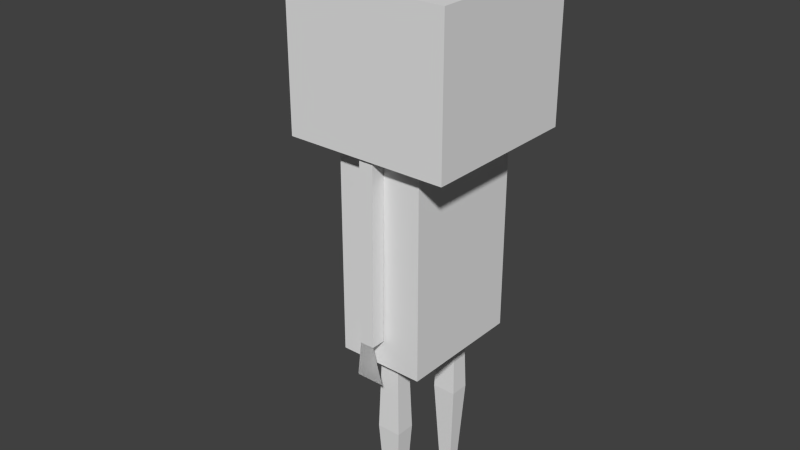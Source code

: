 # Source: female.blend  (saved by Blender 2.72.0; exported with 4.5.12 LTS)
import bpy
from mathutils import Matrix  # noqa: F401  (used for matrix-valued properties, if any)

bpy.ops.wm.read_factory_settings(use_empty=True)
scene = bpy.context.scene
scene.name = 'Scene'

# ---- collections
col_collection_1 = bpy.data.collections.new('Collection 1'); scene.collection.children.link(col_collection_1)

# ---- world
world_world = bpy.data.worlds.new('World'); scene.world = world_world
world_world.color = (0.05088, 0.05088, 0.05088)
world_world.use_sun_shadow = False
world_world.sun_shadow_jitter_overblur = 0.0
world_world.cycles.sampling_method = 'MANUAL'
world_world.cycles.sample_map_resolution = 256

# ---- meshes
me_female = bpy.data.meshes.new('Female')
me_female.from_pydata([(0.03416, 4.029, 16.39), (1.018, 3.314, 17.14), (-0.3417, 2.872, 17.14), (-1.182, 4.029, 17.14), (-0.3417, 5.186, 17.14), (1.018, 4.744, 17.14), (0.41, 2.872, 18.36), (-0.9499, 3.314, 18.36), (-0.9499, 4.744, 18.36), (0.41, 5.186, 18.36), (1.251, 4.029, 18.36), (0.03416, 4.029, 19.11), (2.696, 0.3669, 7.068), (2.696, 0.84, 7.068), (2.223, 0.84, 7.068), (2.223, 0.3669, 7.068), (2.633, 0.3669, 12.94), (2.633, 0.84, 12.94), (2.16, 0.84, 12.94), (2.16, 0.3669, 12.94), (2.559, 0.1321, 5.795), (2.559, 1.075, 5.795), (2.696, 0.3669, 7.068), (2.696, 0.84, 7.068), (2.559, 0.1321, 5.795), (2.559, 1.075, 5.795), (-2.649, 0.3669, 7.068), (-2.649, 0.84, 7.068), (-2.175, 0.84, 7.068), (-2.175, 0.3669, 7.068), (-2.586, 0.3669, 12.94), (-2.586, 0.84, 12.94), (-2.113, 0.84, 12.94), (-2.113, 0.3669, 12.94), (-2.534, 0.1321, 5.783), (-2.534, 1.075, 5.783), (-2.649, 0.3669, 7.068), (-2.649, 0.84, 7.068), (-2.534, 0.1321, 5.783), (-2.534, 1.075, 5.783), (1.203, 0.3102, 0.2851), (1.203, 0.7499, 0.2851), (1.562, 0.7499, 0.2851), (1.562, 0.3102, 0.2851), (1.139, 0.2322, 6.667), (1.139, 0.8279, 6.667), (1.626, 0.8279, 6.667), (1.626, 0.2322, 6.667), (1.053, 0.127, 3.476), (1.053, 0.9331, 3.476), (1.712, 0.9331, 3.476), (1.712, 0.127, 3.476), (0.6414, -2.1, 0.2851), (2.124, -2.1, 0.2851), (1.203, 0.3102, 0.2851), (1.562, 0.3102, 0.2851), (0.6414, -2.1, 0.2851), (2.124, -2.1, 0.2851), (-1.621, 0.3102, 0.2851), (-1.621, 0.7499, 0.2851), (-1.261, 0.7499, 0.2851), (-1.261, 0.3102, 0.2851), (-1.684, 0.2322, 6.667), (-1.684, 0.8279, 6.667), (-1.197, 0.8279, 6.667), (-1.197, 0.2322, 6.667), (-1.77, 0.127, 3.476), (-1.77, 0.9331, 3.476), (-1.111, 0.9331, 3.476), (-1.111, 0.127, 3.476), (-2.182, -2.1, 0.2851), (-0.6996, -2.1, 0.2851), (-1.621, 0.3102, 0.2851), (-1.261, 0.3102, 0.2851), (-2.182, -2.1, 0.2851), (-0.6996, -2.1, 0.2851), (-2.115, -0.8779, 6.141), (-2.115, 1.975, 6.141), (2.095, 1.975, 6.141), (2.095, -0.8779, 6.141), (-2.115, -0.8779, 13.03), (-2.115, 1.975, 13.03), (2.095, 1.975, 13.03), (2.095, -0.8779, 13.03), (-2.696, -2.083, 13.03), (-2.696, 3.29, 13.03), (2.676, 3.29, 13.03), (2.676, -2.083, 13.03), (-2.696, -2.083, 17.78), (-2.696, 3.29, 17.78), (2.676, 3.29, 17.78), (2.676, -2.083, 17.78)], [], [(0, 1, 2), (1, 0, 5), (0, 2, 3), (0, 3, 4), (0, 4, 5), (1, 5, 10), (2, 1, 6), (3, 2, 7), (4, 3, 8), (5, 4, 9), (1, 10, 6), (2, 6, 7), (3, 7, 8), (4, 8, 9), (5, 9, 10), (6, 10, 11), (7, 6, 11), (8, 7, 11), (9, 8, 11), (10, 9, 11), (16, 17, 13, 12), (17, 18, 14, 13), (18, 19, 15, 14), (19, 16, 12, 15), (12, 13, 14, 15), (19, 18, 17, 16), (13, 12, 20), (21, 13, 20), (23, 24, 22), (25, 24, 23), (30, 26, 27, 31), (31, 27, 28, 32), (32, 28, 29, 33), (33, 29, 26, 30), (26, 29, 28, 27), (33, 30, 31, 32), (27, 26, 34), (35, 27, 34), (37, 38, 36), (39, 38, 37), (48, 40, 41, 49), (49, 41, 42, 50), (50, 42, 43, 51), (51, 43, 40, 48), (40, 43, 42, 41), (47, 44, 45, 46), (44, 48, 49, 45), (45, 49, 50, 46), (46, 50, 51, 47), (47, 51, 48, 44), (40, 43, 53), (52, 40, 53), (54, 57, 55), (56, 57, 54), (66, 58, 59, 67), (67, 59, 60, 68), (68, 60, 61, 69), (69, 61, 58, 66), (58, 61, 60, 59), (65, 62, 63, 64), (62, 66, 67, 63), (63, 67, 68, 64), (64, 68, 69, 65), (65, 69, 66, 62), (58, 61, 71), (70, 58, 71), (72, 75, 73), (74, 75, 72), (80, 76, 77, 81), (81, 77, 78, 82), (82, 78, 79, 83), (83, 79, 76, 80), (76, 79, 78, 77), (83, 80, 81, 82), (89, 84, 85), (90, 85, 86), (91, 86, 87), (88, 87, 84), (87, 86, 85), (88, 89, 90), (89, 85, 90), (88, 84, 89), (91, 87, 88), (90, 86, 91), (91, 88, 90), (84, 87, 85)])
_uv = me_female.uv_layers.new(name='UVMap')
_uv.uv.foreach_set('vector', [0.6527, 0.8222, 0.646, 0.8752, 0.6175, 0.8441, 0.646, 0.8752, 0.6527, 0.8222, 0.692, 0.855, 0.5916, 0.9835, 0.5862, 0.9403, 0.6292, 0.967, 0.6347, 0.897, 0.6722, 0.9135, 0.6292, 0.9403, 0.6527, 0.8222, 0.692, 0.8113, 0.692, 0.855, 0.646, 0.8752, 0.692, 0.855, 0.6811, 0.897, 0.5486, 0.897, 0.5862, 0.9135, 0.5431, 0.9403, 0.6292, 0.967, 0.5862, 0.9403, 0.6292, 0.9135, 0.6292, 0.9403, 0.6722, 0.9135, 0.6722, 0.967, 0.7153, 0.967, 0.6777, 0.9835, 0.6722, 0.9403, 0.5862, 0.9135, 0.5862, 0.967, 0.5431, 0.9403, 0.5862, 0.9403, 0.5916, 0.897, 0.6292, 0.9135, 0.6067, 0.8113, 0.6175, 0.8534, 0.5715, 0.8332, 0.6292, 0.9403, 0.6722, 0.967, 0.6347, 0.9835, 0.7153, 0.967, 0.6722, 0.9403, 0.7153, 0.9135, 0.5431, 0.9403, 0.5862, 0.967, 0.5486, 0.9835, 0.6175, 0.8534, 0.6175, 0.897, 0.5783, 0.8861, 0.5715, 0.8332, 0.6175, 0.8534, 0.5783, 0.8861, 0.5431, 0.8643, 0.5715, 0.8332, 0.5783, 0.8861, 0.7153, 0.9135, 0.6722, 0.9403, 0.6777, 0.897, 0.883, 0.6299, 0.906, 0.6299, 0.906, 0.9284, 0.883, 0.9284, 0.9685, 0.63, 0.9914, 0.6297, 0.9914, 0.9283, 0.9685, 0.9285, 0.9632, 0.9274, 0.9402, 0.9274, 0.9402, 0.6288, 0.9632, 0.6288, 0.9115, 0.6305, 0.9344, 0.6307, 0.9344, 0.9293, 0.9115, 0.929, 0.9513, 0.6, 0.9513, 0.6241, 0.9283, 0.6241, 0.9283, 0.6, 0.9329, 0.9813, 0.9099, 0.9813, 0.9099, 0.9573, 0.9329, 0.9573, 0.9503, 0.525, 0.9732, 0.525, 0.9846, 0.5898, 0.9389, 0.5898, 0.9503, 0.525, 0.9846, 0.5898, 0.9275, 0.525, 0.8932, 0.5899, 0.9046, 0.525, 0.9389, 0.5899, 0.8932, 0.5899, 0.9275, 0.525, 0.7501, 0.6289, 0.7501, 0.9275, 0.773, 0.9275, 0.773, 0.6289, 0.8384, 0.6305, 0.8384, 0.9291, 0.8613, 0.9288, 0.8613, 0.6303, 0.8323, 0.9285, 0.8323, 0.63, 0.8094, 0.63, 0.8094, 0.9285, 0.7793, 0.6293, 0.7793, 0.9278, 0.8023, 0.9281, 0.8023, 0.6295, 0.8162, 0.5936, 0.8162, 0.6177, 0.7932, 0.6177, 0.7932, 0.5936, 0.8181, 0.9764, 0.8181, 0.9523, 0.7952, 0.9523, 0.7952, 0.9764, 0.7655, 0.5152, 0.7884, 0.5152, 0.7998, 0.5807, 0.7541, 0.5807, 0.7655, 0.5152, 0.7998, 0.5807, 0.8442, 0.5157, 0.8099, 0.581, 0.8213, 0.5157, 0.8556, 0.581, 0.8099, 0.581, 0.8442, 0.5157, 0.951, 0.2006, 0.9599, 0.03824, 0.9812, 0.03824, 0.9901, 0.2006, 0.8329, 0.2018, 0.8402, 0.0394, 0.8577, 0.0394, 0.8649, 0.2018, 0.8709, 0.2009, 0.8798, 0.0385, 0.9011, 0.0385, 0.91, 0.2009, 0.9142, 0.2017, 0.9215, 0.03927, 0.9389, 0.03927, 0.9462, 0.2017, 0.885, 0.008917, 0.9025, 0.008917, 0.9025, 0.03129, 0.885, 0.03129, 0.8742, 0.3737, 0.8979, 0.3737, 0.8979, 0.404, 0.8742, 0.404, 0.9561, 0.363, 0.951, 0.2006, 0.9901, 0.2006, 0.985, 0.363, 0.8371, 0.3642, 0.8329, 0.2018, 0.8649, 0.2018, 0.8608, 0.3642, 0.876, 0.3633, 0.8709, 0.2009, 0.91, 0.2009, 0.9049, 0.3633, 0.9184, 0.364, 0.9142, 0.2017, 0.9462, 0.2017, 0.942, 0.364, 0.6861, 0.6023, 0.6738, 0.6023, 0.6547, 0.5162, 0.7052, 0.5162, 0.6861, 0.6023, 0.6547, 0.5162, 0.686, 0.426, 0.6546, 0.5122, 0.6738, 0.426, 0.7051, 0.5122, 0.6546, 0.5122, 0.686, 0.426, 0.6498, 0.2001, 0.6587, 0.03772, 0.68, 0.03772, 0.6889, 0.2001, 0.7348, 0.2005, 0.7421, 0.0381, 0.7595, 0.0381, 0.7668, 0.2005, 0.6052, 0.2011, 0.6141, 0.03873, 0.6354, 0.03873, 0.6443, 0.2011, 0.6964, 0.2003, 0.7036, 0.03792, 0.7211, 0.03792, 0.7284, 0.2003, 0.7003, 0.03134, 0.6829, 0.03134, 0.6829, 0.008969, 0.7003, 0.008969, 0.6784, 0.3714, 0.7021, 0.3714, 0.7021, 0.4017, 0.6784, 0.4017, 0.6549, 0.3625, 0.6498, 0.2001, 0.6889, 0.2001, 0.6838, 0.3625, 0.739, 0.3629, 0.7348, 0.2005, 0.7668, 0.2005, 0.7626, 0.3629, 0.6103, 0.3635, 0.6052, 0.2011, 0.6443, 0.2011, 0.6392, 0.3635, 0.7006, 0.3627, 0.6964, 0.2003, 0.7284, 0.2003, 0.7242, 0.3627, 0.5986, 0.6007, 0.5865, 0.6007, 0.5676, 0.5157, 0.6175, 0.5157, 0.5986, 0.6007, 0.5676, 0.5157, 0.5981, 0.4265, 0.5671, 0.5115, 0.586, 0.4265, 0.6169, 0.5115, 0.5671, 0.5115, 0.5981, 0.4265, 0.1126, 0.4028, 0.1126, 0.1306, 0.005146, 0.1306, 0.005146, 0.4028, 0.5955, 0.4026, 0.5955, 0.1305, 0.4369, 0.1305, 0.4369, 0.4026, 0.4174, 0.4026, 0.4174, 0.1305, 0.31, 0.1305, 0.31, 0.4026, 0.2901, 0.4002, 0.2901, 0.1281, 0.1316, 0.1281, 0.1316, 0.4002, 0.1281, 0.1115, 0.2944, 0.1115, 0.2944, 0.004036, 0.1281, 0.004036, 0.2983, 0.4156, 0.132, 0.4156, 0.132, 0.5231, 0.2983, 0.5231, 0.09845, 0.7895, 0.3038, 0.6163, 0.09845, 0.6163, 0.08815, 0.9906, 0.293, 0.8171, 0.08815, 0.8171, 0.5309, 0.7892, 0.7362, 0.6159, 0.5309, 0.6159, 0.3135, 0.7903, 0.5188, 0.617, 0.3135, 0.617, 0.3138, 0.6088, 0.3138, 0.4131, 0.5191, 0.4131, 0.3135, 0.7903, 0.3135, 0.986, 0.5188, 0.986, 0.293, 0.9906, 0.293, 0.8171, 0.08815, 0.9906, 0.3038, 0.7895, 0.3038, 0.6163, 0.09845, 0.7895, 0.5188, 0.7903, 0.5188, 0.617, 0.3135, 0.7903, 0.7362, 0.7892, 0.7362, 0.6159, 0.5309, 0.7892, 0.5188, 0.7903, 0.3135, 0.7903, 0.5188, 0.986, 0.5191, 0.6088, 0.3138, 0.6088, 0.5191, 0.4131])
me_female.use_remesh_preserve_volume = False
me_female.use_remesh_preserve_attributes = False
me_female.use_mirror_vertex_groups = False
me_female.update()

# ---- objects
ob_female = bpy.data.objects.new('Female', me_female)

# ---- transforms, parenting, visibility, modifiers, constraints
ob_female.location = (6.652, 0.0, 0.0)
ob_female.rotation_euler = (0.0, -0.0, 1.571)
ob_female.scale = (0.2062, 0.2062, 0.2062)
ob_female.lineart.crease_threshold = 0.0

# ---- collection membership
col_collection_1.objects.link(ob_female)

# ---- scene / render settings (as saved in the file)
scene.frame_start = 1; scene.frame_end = 18000; scene.frame_set(257)
scene.render.engine = 'BLENDER_EEVEE_NEXT'
scene.render.resolution_percentage = 50
scene.render.fps = 60
scene.render.dither_intensity = 0.0
scene.cycles.use_denoising = False
scene.cycles.samples = 10
scene.cycles.sampling_pattern = 'TABULATED_SOBOL'
scene.cycles.light_sampling_threshold = 0.0
scene.cycles.use_adaptive_sampling = False
scene.cycles.use_light_tree = False
scene.cycles.blur_glossy = 0.0
scene.cycles.pixel_filter_type = 'GAUSSIAN'
scene.cycles.sample_clamp_indirect = 0.0
scene.view_settings.view_transform = 'Standard'
bpy.context.view_layer.update()

# ---- added for rendering (the .blend has no active camera and no usable light): camera, sun
cam_auto = bpy.data.cameras.new('AutoCamera')
cam_auto.lens = 50.0
cam_auto.sensor_width = 36.0
cam_auto.clip_end = 1000.0
ob_auto_camera = bpy.data.objects.new('AutoCamera', cam_auto)
scene.collection.objects.link(ob_auto_camera)
ob_auto_camera.location = (10.3202, -4.78417, 5.18944)
ob_auto_camera.rotation_euler = (1.09748, -7.21219e-08, 0.694738)
scene.camera = ob_auto_camera
light_auto_sun = bpy.data.lights.new('AutoSun', 'SUN')
light_auto_sun.energy = 3.0
light_auto_sun.angle = 0.0523599
ob_auto_sun = bpy.data.objects.new('AutoSun', light_auto_sun)
scene.collection.objects.link(ob_auto_sun)
ob_auto_sun.rotation_euler = (0.872665, 0.174533, 0.523599)
bpy.context.view_layer.update()
